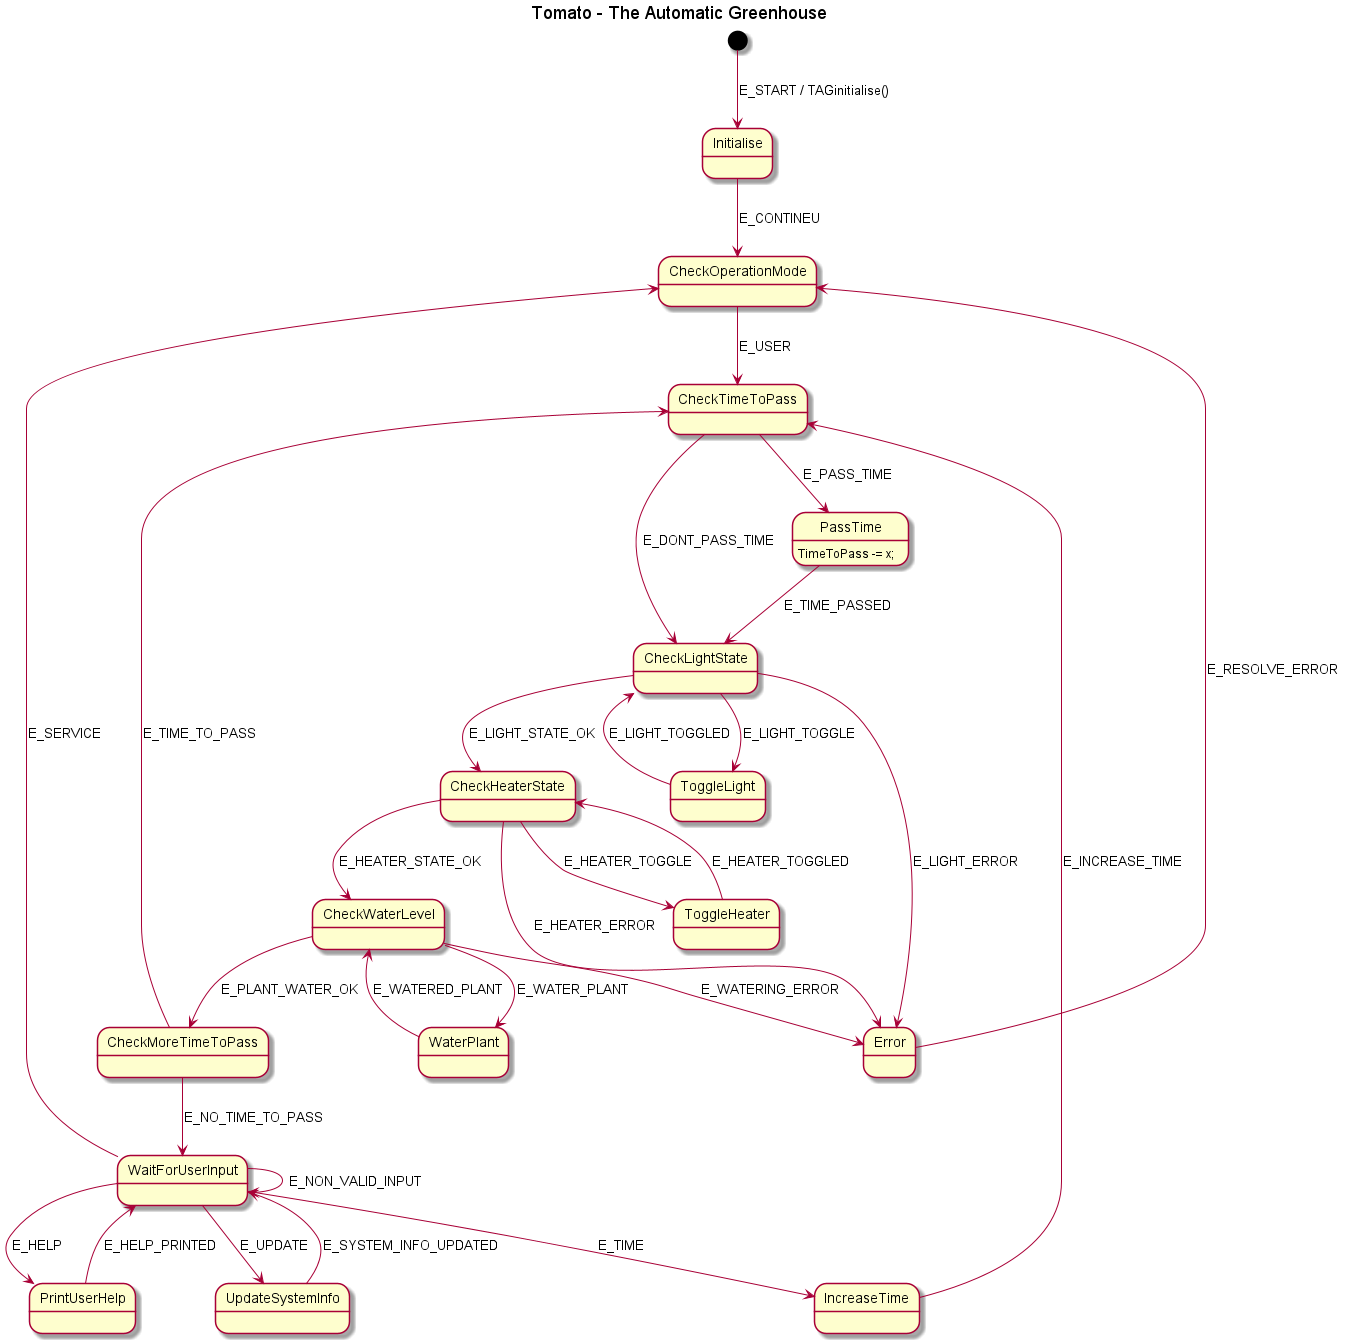

The diagram above was rendered by PlantUML. Its source (embedded in the PNG):
@startuml

title Tomato - The Automatic Greenhouse

[*] --> Initialise : E_START / TAGinitialise()
Initialise --> CheckOperationMode : E_CONTINEU

CheckOperationMode --> CheckTimeToPass : E_USER

Error --> CheckOperationMode : E_RESOLVE_ERROR

CheckTimeToPass --> PassTime : E_PASS_TIME
CheckTimeToPass --> CheckLightState : E_DONT_PASS_TIME
PassTime --> CheckLightState : E_TIME_PASSED
PassTime : TimeToPass -= x;

CheckLightState --> ToggleLight : E_LIGHT_TOGGLE
ToggleLight --> CheckLightState : E_LIGHT_TOGGLED
CheckLightState --> Error : E_LIGHT_ERROR
CheckLightState --> CheckHeaterState : E_LIGHT_STATE_OK

CheckWaterLevel --> WaterPlant : E_WATER_PLANT
WaterPlant --> CheckWaterLevel : E_WATERED_PLANT
CheckWaterLevel --> Error : E_WATERING_ERROR
CheckWaterLevel --> CheckMoreTimeToPass : E_PLANT_WATER_OK

CheckHeaterState --> ToggleHeater : E_HEATER_TOGGLE
ToggleHeater --> CheckHeaterState : E_HEATER_TOGGLED
CheckHeaterState --> Error : E_HEATER_ERROR
CheckHeaterState --> CheckWaterLevel : E_HEATER_STATE_OK

CheckMoreTimeToPass --> CheckTimeToPass : E_TIME_TO_PASS
CheckMoreTimeToPass --> WaitForUserInput : E_NO_TIME_TO_PASS

WaitForUserInput --> WaitForUserInput : E_NON_VALID_INPUT

WaitForUserInput --> IncreaseTime : E_TIME
IncreaseTime --> CheckTimeToPass : E_INCREASE_TIME

WaitForUserInput --> PrintUserHelp : E_HELP
PrintUserHelp --> WaitForUserInput : E_HELP_PRINTED

WaitForUserInput --> UpdateSystemInfo : E_UPDATE
UpdateSystemInfo --> WaitForUserInput : E_SYSTEM_INFO_UPDATED

WaitForUserInput --> CheckOperationMode : E_SERVICE

@enduml